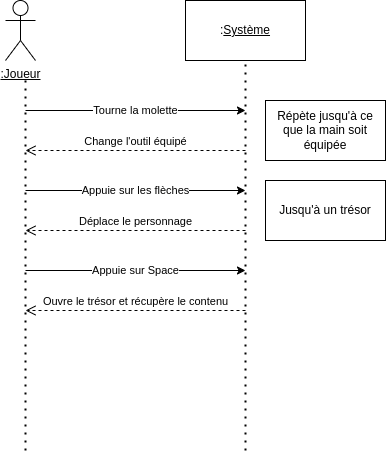

The diagram above was exported from draw.io. Its source (the exported page's mxGraphModel, read from the mxfile embedded in the PNG):
<mxGraphModel dx="931" dy="499" grid="1" gridSize="10" guides="1" tooltips="1" connect="1" arrows="1" fold="1" page="1" pageScale="1" pageWidth="827" pageHeight="1169" math="0" shadow="0">
  <root>
    <mxCell id="0" />
    <mxCell id="1" parent="0" />
    <mxCell id="3rcxvf-DMftyVO2XhCXz-1" value="&lt;u&gt;:Joueur&lt;/u&gt;" style="shape=umlActor;verticalLabelPosition=bottom;verticalAlign=top;html=1;outlineConnect=0;" parent="1" vertex="1">
      <mxGeometry x="130" y="130" width="30" height="60" as="geometry" />
    </mxCell>
    <mxCell id="3rcxvf-DMftyVO2XhCXz-2" value=":&lt;u&gt;Système&lt;/u&gt;" style="rounded=0;whiteSpace=wrap;html=1;" parent="1" vertex="1">
      <mxGeometry x="310" y="130" width="120" height="60" as="geometry" />
    </mxCell>
    <mxCell id="3rcxvf-DMftyVO2XhCXz-3" value="" style="endArrow=none;dashed=1;html=1;dashPattern=1 3;strokeWidth=2;rounded=0;entryX=0.5;entryY=1;entryDx=0;entryDy=0;" parent="1" target="3rcxvf-DMftyVO2XhCXz-2" edge="1">
      <mxGeometry width="50" height="50" relative="1" as="geometry">
        <mxPoint x="370" y="580" as="sourcePoint" />
        <mxPoint x="480" y="290" as="targetPoint" />
      </mxGeometry>
    </mxCell>
    <mxCell id="3rcxvf-DMftyVO2XhCXz-4" value="" style="endArrow=none;dashed=1;html=1;dashPattern=1 3;strokeWidth=2;rounded=0;" parent="1" edge="1">
      <mxGeometry width="50" height="50" relative="1" as="geometry">
        <mxPoint x="150" y="580" as="sourcePoint" />
        <mxPoint x="150" y="210" as="targetPoint" />
      </mxGeometry>
    </mxCell>
    <mxCell id="3rcxvf-DMftyVO2XhCXz-5" value="" style="endArrow=classic;html=1;rounded=0;" parent="1" edge="1">
      <mxGeometry relative="1" as="geometry">
        <mxPoint x="150" y="240" as="sourcePoint" />
        <mxPoint x="370" y="240" as="targetPoint" />
      </mxGeometry>
    </mxCell>
    <mxCell id="3rcxvf-DMftyVO2XhCXz-6" value="Tourne la molette" style="edgeLabel;resizable=0;html=1;;align=center;verticalAlign=middle;" parent="3rcxvf-DMftyVO2XhCXz-5" connectable="0" vertex="1">
      <mxGeometry relative="1" as="geometry" />
    </mxCell>
    <mxCell id="3rcxvf-DMftyVO2XhCXz-9" value="Répète jusqu'à ce que la main soit équipée" style="rounded=0;whiteSpace=wrap;html=1;" parent="1" vertex="1">
      <mxGeometry x="390" y="230" width="120" height="60" as="geometry" />
    </mxCell>
    <mxCell id="3rcxvf-DMftyVO2XhCXz-10" value="" style="endArrow=classic;html=1;rounded=0;" parent="1" edge="1">
      <mxGeometry relative="1" as="geometry">
        <mxPoint x="150" y="320" as="sourcePoint" />
        <mxPoint x="370" y="320" as="targetPoint" />
      </mxGeometry>
    </mxCell>
    <mxCell id="3rcxvf-DMftyVO2XhCXz-11" value="Appuie sur les flèches" style="edgeLabel;resizable=0;html=1;;align=center;verticalAlign=middle;" parent="3rcxvf-DMftyVO2XhCXz-10" connectable="0" vertex="1">
      <mxGeometry relative="1" as="geometry" />
    </mxCell>
    <mxCell id="3rcxvf-DMftyVO2XhCXz-14" value="Jusqu'à un trésor" style="rounded=0;whiteSpace=wrap;html=1;" parent="1" vertex="1">
      <mxGeometry x="390" y="310" width="120" height="60" as="geometry" />
    </mxCell>
    <mxCell id="3rcxvf-DMftyVO2XhCXz-15" value="" style="endArrow=classic;html=1;rounded=0;" parent="1" edge="1">
      <mxGeometry relative="1" as="geometry">
        <mxPoint x="150" y="400" as="sourcePoint" />
        <mxPoint x="370" y="400" as="targetPoint" />
      </mxGeometry>
    </mxCell>
    <mxCell id="3rcxvf-DMftyVO2XhCXz-16" value="Appuie sur Space" style="edgeLabel;resizable=0;html=1;;align=center;verticalAlign=middle;" parent="3rcxvf-DMftyVO2XhCXz-15" connectable="0" vertex="1">
      <mxGeometry relative="1" as="geometry" />
    </mxCell>
    <mxCell id="vRITSvJOhp4glAkqwzyj-1" value="Ouvre le trésor et récupère le contenu" style="html=1;verticalAlign=bottom;endArrow=open;dashed=1;endSize=8;curved=0;rounded=0;" edge="1" parent="1">
      <mxGeometry relative="1" as="geometry">
        <mxPoint x="370" y="440" as="sourcePoint" />
        <mxPoint x="150" y="440" as="targetPoint" />
      </mxGeometry>
    </mxCell>
    <mxCell id="vRITSvJOhp4glAkqwzyj-2" value="Déplace le personnage" style="html=1;verticalAlign=bottom;endArrow=open;dashed=1;endSize=8;curved=0;rounded=0;" edge="1" parent="1">
      <mxGeometry relative="1" as="geometry">
        <mxPoint x="370" y="360" as="sourcePoint" />
        <mxPoint x="150" y="360" as="targetPoint" />
      </mxGeometry>
    </mxCell>
    <mxCell id="vRITSvJOhp4glAkqwzyj-3" value="Change l'outil équipé" style="html=1;verticalAlign=bottom;endArrow=open;dashed=1;endSize=8;curved=0;rounded=0;" edge="1" parent="1">
      <mxGeometry relative="1" as="geometry">
        <mxPoint x="370" y="280" as="sourcePoint" />
        <mxPoint x="150" y="280" as="targetPoint" />
      </mxGeometry>
    </mxCell>
  </root>
</mxGraphModel>